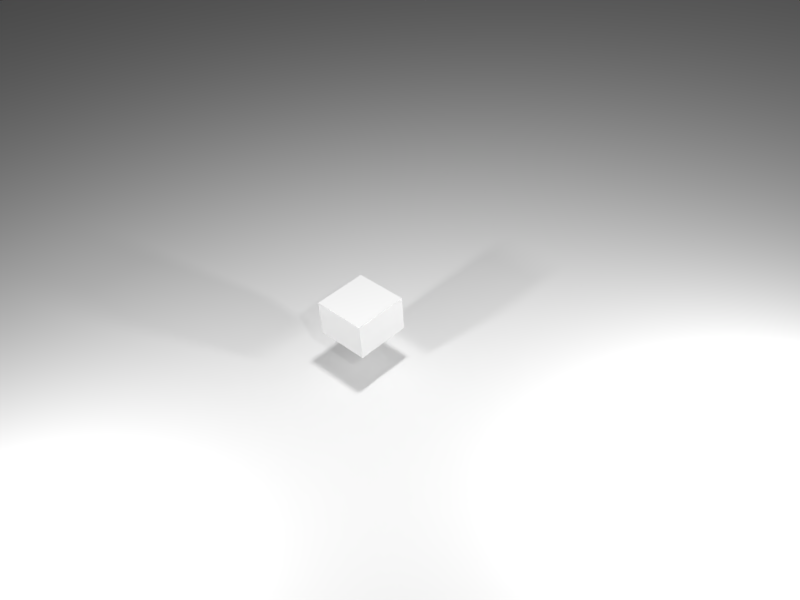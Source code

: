 # Source: SimpleCube-5.blend  (saved by Blender 2.78.0; exported with 4.5.12 LTS)
import bpy
from mathutils import Matrix  # noqa: F401  (used for matrix-valued properties, if any)

bpy.ops.wm.read_factory_settings(use_empty=True)
scene = bpy.context.scene
scene.name = 'Scene'

# ---- collections
col_collection_1 = bpy.data.collections.new('Collection 1'); scene.collection.children.link(col_collection_1)

# ---- materials (node trees are filled in below, after node groups)
mat_material_002 = bpy.data.materials.new('Material.002')
mat_material_002.alpha_threshold = 0.0
mat_material_002.use_transparent_shadow = False
mat_material_002.roughness = 0.5
mat_material_001 = bpy.data.materials.new('Material.001')
mat_material_001.alpha_threshold = 0.0
mat_material_001.use_transparent_shadow = False
mat_material_001.roughness = 0.5
mat_material_001.specular_intensity = 0.0

# ---- material node trees

# ---- world
world_world = bpy.data.worlds.new('World'); scene.world = world_world
world_world.color = (0.05088, 0.05088, 0.05088)
world_world.use_sun_shadow = False
world_world.sun_shadow_jitter_overblur = 0.0
world_world.cycles.sampling_method = 'MANUAL'

# ---- cameras
cam_camera = bpy.data.cameras.new('Camera')
cam_camera.clip_end = 100.0
cam_camera.lens = 35.0
cam_camera.sensor_width = 32.0
cam_camera.sensor_height = 18.0
cam_camera.ortho_scale = 7.314
cam_camera.dof.focus_distance = 0.0
cam_camera.dof.aperture_fstop = 128.0

# ---- lights
light_point_002 = bpy.data.lights.new('Point.002', 'POINT')
light_point_002.transmission_factor = 0.0
light_point_002.energy = 100.0
light_point_002.shadow_buffer_clip_start = 0.5
light_point_002.shadow_soft_size = 0.1
light_point_002.shadow_maximum_resolution = 0.006
light_point_002.use_absolute_resolution = True
light_point_001 = bpy.data.lights.new('Point.001', 'POINT')
light_point_001.transmission_factor = 0.0
light_point_001.energy = 100.0
light_point_001.shadow_buffer_clip_start = 0.5
light_point_001.shadow_soft_size = 0.1
light_point_001.shadow_maximum_resolution = 0.006
light_point_001.use_absolute_resolution = True
light_point = bpy.data.lights.new('Point', 'POINT')
light_point.transmission_factor = 0.0
light_point.energy = 100.0
light_point.shadow_buffer_clip_start = 0.5
light_point.shadow_soft_size = 0.1
light_point.shadow_maximum_resolution = 0.006
light_point.use_absolute_resolution = True
light_lamp = bpy.data.lights.new('Lamp', 'POINT')
light_lamp.transmission_factor = 0.0
light_lamp.cutoff_distance = 30.0
light_lamp.energy = 100.0
light_lamp.shadow_buffer_clip_start = 1.001
light_lamp.shadow_soft_size = 0.1
light_lamp.shadow_maximum_resolution = 0.006
light_lamp.use_absolute_resolution = True

# ---- meshes
me_plane = bpy.data.meshes.new('Plane')
me_plane.from_pydata([(-1.0, -1.0, 0.0), (1.0, -1.0, 0.0), (-1.0, 1.0, 0.0), (1.0, 1.0, 0.0)], [], [(0, 1, 3, 2)])
me_plane.materials.append(mat_material_002)
me_plane.use_remesh_preserve_volume = False
me_plane.use_remesh_preserve_attributes = False
me_plane.use_mirror_vertex_groups = False
me_plane.update()
me_cube = bpy.data.meshes.new('Cube')
me_cube.from_pydata([(1.0, 1.0, -1.0), (1.0, -1.0, -1.0), (-1.0, -1.0, -1.0), (-1.0, 1.0, -1.0), (1.0, 1.0, 1.0), (1.0, -1.0, 1.0), (-1.0, -1.0, 1.0), (-1.0, 1.0, 1.0), (1.0, -5.96e-08, -1.0), (-1.0, 2.98e-07, -1.0), (1.0, -5.364e-07, 1.0), (-1.0, 1.788e-07, 1.0), (1.0, -0.5, -1.0), (1.0, -0.5, 1.0), (-1.0, -0.5, -1.0), (-1.0, -0.5, 1.0), (-1.0, 0.5, -1.0), (-1.0, 0.5, 1.0), (1.0, 0.5, -1.0), (1.0, 0.5, 1.0), (1.0, -0.75, -1.0), (1.0, -0.75, 1.0), (-1.0, -0.75, -1.0), (-1.0, -0.75, 1.0), (-1.0, -0.25, -1.0), (-1.0, -0.25, 1.0), (1.0, -0.25, -1.0), (1.0, -0.25, 1.0), (1.0, 0.25, -1.0), (1.0, 0.25, 1.0), (-1.0, 0.25, -1.0), (-1.0, 0.25, 1.0), (-1.0, 0.75, -1.0), (-1.0, 0.75, 1.0), (1.0, 0.75, -1.0), (1.0, 0.75, 1.0), (1.788e-07, 1.0, -1.0), (0.0, -1.0, -1.0), (2.384e-07, 1.0, 1.0), (-5.364e-07, -1.0, 1.0), (-1.192e-07, -1.788e-07, 1.0), (5.96e-08, 1.192e-07, -1.0), (-2.98e-07, -0.5, 1.0), (0.0, -0.5, -1.0), (1.192e-07, 0.5, -1.0), (1.192e-07, 0.5, 1.0), (-3.576e-07, -0.75, 1.0), (0.0, -0.75, -1.0), (0.0, -0.25, -1.0), (-2.384e-07, -0.25, 1.0), (1.192e-07, 0.25, -1.0), (0.0, 0.25, 1.0), (2.384e-07, 0.75, 1.0), (1.192e-07, 0.75, -1.0), (-0.5, 1.0, -1.0), (-0.5, -1.0, -1.0), (-0.5, 1.0, 1.0), (-0.5, -1.0, 1.0), (-0.5, 2.086e-07, -1.0), (-0.5, -0.5, -1.0), (-0.5, 0.5, -1.0), (-0.5, -0.75, -1.0), (-0.5, -0.25, -1.0), (-0.5, 0.25, -1.0), (-0.5, 0.75, -1.0), (-0.5, 0.0, 1.0), (-0.5, -0.5, 1.0), (-0.5, 0.5, 1.0), (-0.5, -0.75, 1.0), (-0.5, -0.25, 1.0), (-0.5, 0.25, 1.0), (-0.5, 0.75, 1.0), (0.5, -3.576e-07, 1.0), (0.5, -0.5, 1.0), (0.5, 0.5, 1.0), (0.5, -0.75, 1.0), (0.5, -0.25, 1.0), (0.5, 0.25, 1.0), (0.5, 0.75, 1.0), (0.5, 1.0, -1.0), (0.5, -1.0, -1.0), (0.5, 1.0, 1.0), (0.5, -1.0, 1.0), (0.5, 2.98e-08, -1.0), (0.5, -0.5, -1.0), (0.5, 0.5, -1.0), (0.5, -0.75, -1.0), (0.5, -0.25, -1.0), (0.5, 0.25, -1.0), (0.5, 0.75, -1.0), (-0.75, 1.0, -1.0), (-0.75, -1.0, -1.0), (-0.75, 1.0, 1.0), (-0.75, -1.0, 1.0), (-0.75, 2.533e-07, -1.0), (-0.75, -0.5, -1.0), (-0.75, 0.5, -1.0), (-0.75, -0.75, -1.0), (-0.75, -0.25, -1.0), (-0.75, 0.25, -1.0), (-0.75, 0.75, -1.0), (-0.75, 8.941e-08, 1.0), (-0.75, -0.5, 1.0), (-0.75, 0.5, 1.0), (-0.75, -0.75, 1.0), (-0.75, -0.25, 1.0), (-0.75, 0.25, 1.0), (-0.75, 0.75, 1.0), (-0.25, -8.941e-08, 1.0), (-0.25, -0.5, 1.0), (-0.25, 0.5, 1.0), (-0.25, -0.75, 1.0), (-0.25, -0.25, 1.0), (-0.25, 0.25, 1.0), (-0.25, 0.75, 1.0), (-0.25, 1.0, -1.0), (-0.25, -1.0, -1.0), (-0.25, 1.0, 1.0), (-0.25, -1.0, 1.0), (-0.25, 1.639e-07, -1.0), (-0.25, -0.5, -1.0), (-0.25, 0.5, -1.0), (-0.25, -0.75, -1.0), (-0.25, -0.25, -1.0), (-0.25, 0.25, -1.0), (-0.25, 0.75, -1.0), (0.25, 1.0, -1.0), (0.25, -1.0, -1.0), (0.25, 1.0, 1.0), (0.25, -1.0, 1.0), (0.25, 7.451e-08, -1.0), (0.25, -0.5, -1.0), (0.25, 0.5, -1.0), (0.25, -0.75, -1.0), (0.25, -0.25, -1.0), (0.25, 0.25, -1.0), (0.25, 0.75, -1.0), (0.25, -2.682e-07, 1.0), (0.25, -0.5, 1.0), (0.25, 0.5, 1.0), (0.25, -0.75, 1.0), (0.25, -0.25, 1.0), (0.25, 0.25, 1.0), (0.25, 0.75, 1.0), (0.75, -4.47e-07, 1.0), (0.75, -0.5, 1.0), (0.75, 0.5, 1.0), (0.75, -0.75, 1.0), (0.75, -0.25, 1.0), (0.75, 0.25, 1.0), (0.75, 0.75, 1.0), (0.75, 1.0, -1.0), (0.75, -1.0, -1.0), (0.75, 1.0, 1.0), (0.75, -1.0, 1.0), (0.75, -1.49e-08, -1.0), (0.75, -0.5, -1.0), (0.75, 0.5, -1.0), (0.75, -0.75, -1.0), (0.75, -0.25, -1.0), (0.75, 0.25, -1.0), (0.75, 0.75, -1.0), (1.0, 1.0, 0.0), (1.0, -1.0, 0.0), (-1.0, -1.0, 0.0), (-1.0, 1.0, 0.0), (-1.0, 2.384e-07, 0.0), (1.0, -2.98e-07, 0.0), (-1.0, -0.5, 0.0), (1.0, -0.5, 0.0), (1.0, 0.5, 0.0), (-1.0, 0.5, 0.0), (-1.0, -0.75, 0.0), (1.0, -0.75, 0.0), (1.0, -0.25, 0.0), (-1.0, -0.25, 0.0), (-1.0, 0.25, 0.0), (1.0, 0.25, 0.0), (1.0, 0.75, 0.0), (-1.0, 0.75, 0.0), (2.086e-07, 1.0, 0.0), (-2.682e-07, -1.0, 0.0), (-0.5, 1.0, 0.0), (-0.5, -1.0, 0.0), (0.5, -1.0, 0.0), (0.5, 1.0, 0.0), (-0.75, 1.0, 0.0), (-0.75, -1.0, 0.0), (-0.25, -1.0, 0.0), (-0.25, 1.0, 0.0), (0.25, -1.0, 0.0), (0.25, 1.0, 0.0), (0.75, 1.0, 0.0), (0.75, -1.0, 0.0), (-1.0, 2.682e-07, -0.5), (1.0, -1.788e-07, -0.5), (-1.0, -0.5, -0.5), (1.0, -0.5, -0.5), (1.0, 0.5, -0.5), (-1.0, 0.5, -0.5), (-1.0, -0.75, -0.5), (1.0, -0.75, -0.5), (1.0, -0.25, -0.5), (-1.0, -0.25, -0.5), (-1.0, 0.25, -0.5), (1.0, 0.25, -0.5), (1.0, 0.75, -0.5), (-1.0, 0.75, -0.5), (-1.341e-07, -1.0, -0.5), (-0.5, -1.0, -0.5), (0.5, -1.0, -0.5), (-0.75, -1.0, -0.5), (-0.25, -1.0, -0.5), (0.25, -1.0, -0.5), (0.75, -1.0, -0.5), (1.0, 1.0, -0.5), (1.0, -1.0, -0.5), (-1.0, -1.0, -0.5), (-1.0, 1.0, -0.5), (1.937e-07, 1.0, -0.5), (-0.5, 1.0, -0.5), (0.5, 1.0, -0.5), (-0.75, 1.0, -0.5), (-0.25, 1.0, -0.5), (0.25, 1.0, -0.5), (0.75, 1.0, -0.5), (1.0, 1.0, 0.5), (1.0, -1.0, 0.5), (-1.0, -1.0, 0.5), (-1.0, 1.0, 0.5), (2.235e-07, 1.0, 0.5), (-0.5, 1.0, 0.5), (0.5, 1.0, 0.5), (-0.75, 1.0, 0.5), (-0.25, 1.0, 0.5), (0.25, 1.0, 0.5), (0.75, 1.0, 0.5), (-1.0, 2.086e-07, 0.5), (1.0, -4.172e-07, 0.5), (-1.0, -0.5, 0.5), (1.0, -0.5, 0.5), (1.0, 0.5, 0.5), (-1.0, 0.5, 0.5), (-1.0, -0.75, 0.5), (1.0, -0.75, 0.5), (1.0, -0.25, 0.5), (-1.0, -0.25, 0.5), (-1.0, 0.25, 0.5), (1.0, 0.25, 0.5), (1.0, 0.75, 0.5), (-1.0, 0.75, 0.5), (-4.023e-07, -1.0, 0.5), (-0.5, -1.0, 0.5), (0.5, -1.0, 0.5), (-0.75, -1.0, 0.5), (-0.25, -1.0, 0.5), (0.25, -1.0, 0.5), (0.75, -1.0, 0.5)], [], [(97, 91, 2, 22), (104, 23, 6, 93), (244, 21, 5, 227), (254, 93, 6, 228), (250, 33, 7, 229), (222, 90, 3, 218), (246, 25, 11, 237), (248, 29, 10, 238), (106, 31, 11, 101), (99, 94, 9, 30), (243, 23, 15, 239), (245, 27, 13, 240), (105, 25, 15, 102), (98, 95, 14, 24), (100, 96, 16, 32), (107, 33, 17, 103), (249, 35, 19, 241), (247, 31, 17, 242), (228, 6, 23, 243), (240, 13, 21, 244), (102, 15, 23, 104), (95, 97, 22, 14), (94, 98, 24, 9), (101, 11, 25, 105), (238, 10, 27, 245), (239, 15, 25, 246), (237, 11, 31, 247), (96, 99, 30, 16), (103, 17, 31, 106), (241, 19, 29, 248), (226, 4, 35, 249), (92, 7, 33, 107), (90, 100, 32, 3), (242, 17, 33, 250), (126, 136, 53, 36), (128, 38, 52, 143), (139, 45, 51, 142), (132, 135, 50, 44), (137, 40, 49, 141), (130, 134, 48, 41), (131, 133, 47, 43), (138, 42, 46, 140), (143, 52, 45, 139), (136, 132, 44, 53), (134, 131, 43, 48), (141, 49, 42, 138), (135, 130, 41, 50), (142, 51, 40, 137), (224, 126, 36, 219), (256, 129, 39, 251), (140, 46, 39, 129), (133, 127, 37, 47), (115, 125, 64, 54), (117, 56, 71, 114), (110, 67, 70, 113), (121, 124, 63, 60), (108, 65, 69, 112), (119, 123, 62, 58), (120, 122, 61, 59), (109, 66, 68, 111), (114, 71, 67, 110), (125, 121, 60, 64), (123, 120, 59, 62), (112, 69, 66, 109), (124, 119, 58, 63), (113, 70, 65, 108), (223, 115, 54, 220), (255, 118, 57, 252), (111, 68, 57, 118), (122, 116, 55, 61), (158, 152, 80, 86), (147, 75, 82, 154), (257, 154, 82, 253), (225, 151, 79, 221), (149, 77, 72, 144), (160, 155, 83, 88), (148, 76, 73, 145), (159, 156, 84, 87), (161, 157, 85, 89), (150, 78, 74, 146), (145, 73, 75, 147), (156, 158, 86, 84), (155, 159, 87, 83), (144, 72, 76, 148), (157, 160, 88, 85), (146, 74, 77, 149), (153, 81, 78, 150), (151, 161, 89, 79), (54, 64, 100, 90), (56, 92, 107, 71), (67, 103, 106, 70), (60, 63, 99, 96), (65, 101, 105, 69), (58, 62, 98, 94), (59, 61, 97, 95), (66, 102, 104, 68), (71, 107, 103, 67), (64, 60, 96, 100), (62, 59, 95, 98), (69, 105, 102, 66), (63, 58, 94, 99), (70, 106, 101, 65), (220, 54, 90, 222), (252, 57, 93, 254), (68, 104, 93, 57), (61, 55, 91, 97), (47, 37, 116, 122), (46, 111, 118, 39), (251, 39, 118, 255), (219, 36, 115, 223), (51, 113, 108, 40), (50, 41, 119, 124), (49, 112, 109, 42), (48, 43, 120, 123), (53, 44, 121, 125), (52, 114, 110, 45), (42, 109, 111, 46), (43, 47, 122, 120), (41, 48, 123, 119), (40, 108, 112, 49), (44, 50, 124, 121), (45, 110, 113, 51), (38, 117, 114, 52), (36, 53, 125, 115), (86, 80, 127, 133), (75, 140, 129, 82), (253, 82, 129, 256), (221, 79, 126, 224), (77, 142, 137, 72), (88, 83, 130, 135), (76, 141, 138, 73), (87, 84, 131, 134), (89, 85, 132, 136), (78, 143, 139, 74), (73, 138, 140, 75), (84, 86, 133, 131), (83, 87, 134, 130), (72, 137, 141, 76), (85, 88, 135, 132), (74, 139, 142, 77), (81, 128, 143, 78), (79, 89, 136, 126), (0, 34, 161, 151), (4, 153, 150, 35), (19, 146, 149, 29), (18, 28, 160, 157), (10, 144, 148, 27), (8, 26, 159, 155), (12, 20, 158, 156), (13, 145, 147, 21), (35, 150, 146, 19), (34, 18, 157, 161), (26, 12, 156, 159), (27, 148, 145, 13), (28, 8, 155, 160), (29, 149, 144, 10), (215, 0, 151, 225), (227, 5, 154, 257), (21, 147, 154, 5), (20, 1, 152, 158), (216, 163, 193, 214), (226, 162, 192, 236), (232, 185, 191, 235), (210, 184, 190, 213), (230, 180, 189, 234), (208, 181, 188, 212), (209, 183, 187, 211), (231, 182, 186, 233), (236, 192, 185, 232), (214, 193, 184, 210), (212, 188, 183, 209), (234, 189, 182, 231), (213, 190, 181, 208), (235, 191, 180, 230), (199, 171, 179, 207), (215, 162, 178, 206), (198, 170, 177, 205), (194, 166, 176, 204), (196, 168, 175, 203), (195, 167, 174, 202), (197, 169, 173, 201), (217, 164, 172, 200), (204, 176, 171, 199), (206, 178, 170, 198), (202, 174, 169, 197), (200, 172, 168, 196), (205, 177, 167, 195), (203, 175, 166, 194), (233, 186, 165, 229), (207, 179, 165, 218), (211, 187, 164, 217), (201, 173, 163, 216), (20, 201, 216, 1), (91, 211, 217, 2), (32, 207, 218, 3), (24, 203, 194, 9), (28, 205, 195, 8), (22, 200, 196, 14), (26, 202, 197, 12), (34, 206, 198, 18), (30, 204, 199, 16), (2, 217, 200, 22), (12, 197, 201, 20), (8, 195, 202, 26), (14, 196, 203, 24), (9, 194, 204, 30), (18, 198, 205, 28), (0, 215, 206, 34), (16, 199, 207, 32), (127, 213, 208, 37), (116, 212, 209, 55), (152, 214, 210, 80), (55, 209, 211, 91), (37, 208, 212, 116), (80, 210, 213, 127), (1, 216, 214, 152), (162, 215, 225, 192), (185, 221, 224, 191), (180, 219, 223, 189), (182, 220, 222, 186), (192, 225, 221, 185), (189, 223, 220, 182), (191, 224, 219, 180), (186, 222, 218, 165), (92, 233, 229, 7), (128, 235, 230, 38), (117, 234, 231, 56), (153, 236, 232, 81), (56, 231, 233, 92), (38, 230, 234, 117), (81, 232, 235, 128), (4, 226, 236, 153), (163, 227, 257, 193), (184, 253, 256, 190), (181, 251, 255, 188), (183, 252, 254, 187), (193, 257, 253, 184), (188, 255, 252, 183), (190, 256, 251, 181), (171, 242, 250, 179), (162, 226, 249, 178), (170, 241, 248, 177), (166, 237, 247, 176), (168, 239, 246, 175), (167, 238, 245, 174), (169, 240, 244, 173), (164, 228, 243, 172), (176, 247, 242, 171), (178, 249, 241, 170), (174, 245, 240, 169), (172, 243, 239, 168), (177, 248, 238, 167), (175, 246, 237, 166), (179, 250, 229, 165), (187, 254, 228, 164), (173, 244, 227, 163)])
_uv = me_cube.uv_layers.new(name='UVMap')
_uv.uv.foreach_set('vector', [0.8691, 0.8749, 0.9949, 0.8762, 0.9936, 1.002, 0.8678, 1.001, 0.4111, 0.3769, 0.386, 0.374, 0.3902, 0.3546, 0.4119, 0.3513, 0.669, 0.3719, 0.6122, 0.3926, 0.6077, 0.3728, 0.6505, 0.3415, 0.3909, 0.2942, 0.4119, 0.3513, 0.3902, 0.3546, 0.3602, 0.3127, 0.3133, 0.5723, 0.3701, 0.5516, 0.3746, 0.5714, 0.3318, 0.6027, 0.2079, 0.8187, 0.06778, 0.9877, -0.02459, 0.8952, 0.1457, 0.757, 0.3019, 0.414, 0.3731, 0.4294, 0.3688, 0.4613, 0.2952, 0.4548, 0.6804, 0.5302, 0.6092, 0.5148, 0.6134, 0.4829, 0.6871, 0.4895, 0.3984, 0.4946, 0.3671, 0.4935, 0.3688, 0.4613, 0.4006, 0.4641, 0.3658, 0.8697, 0.4916, 0.871, 0.4903, 0.9968, 0.3645, 0.9955, 0.3331, 0.3422, 0.386, 0.374, 0.3792, 0.3996, 0.3146, 0.3758, 0.6875, 0.448, 0.6152, 0.4507, 0.6146, 0.4199, 0.6814, 0.4081, 0.4038, 0.4336, 0.3731, 0.4294, 0.3792, 0.3996, 0.4077, 0.4043, 0.6174, 0.8723, 0.7433, 0.8736, 0.7419, 0.9994, 0.6161, 0.9981, 0.1141, 0.867, 0.2399, 0.8683, 0.2386, 0.9942, 0.1128, 0.9929, 0.3962, 0.5519, 0.3701, 0.5516, 0.3676, 0.5243, 0.3972, 0.5242, 0.6491, 0.602, 0.5963, 0.5702, 0.6031, 0.5446, 0.6677, 0.5684, 0.2948, 0.4962, 0.3671, 0.4935, 0.3676, 0.5243, 0.3008, 0.5361, 0.3602, 0.3127, 0.3902, 0.3546, 0.386, 0.374, 0.3331, 0.3422, 0.6814, 0.4081, 0.6146, 0.4199, 0.6122, 0.3926, 0.669, 0.3719, 0.4077, 0.4043, 0.3792, 0.3996, 0.386, 0.374, 0.4111, 0.3769, 0.7433, 0.8736, 0.8691, 0.8749, 0.8678, 1.001, 0.7419, 0.9994, 0.4916, 0.871, 0.6174, 0.8723, 0.6161, 0.9981, 0.4903, 0.9968, 0.4006, 0.4641, 0.3688, 0.4613, 0.3731, 0.4294, 0.4038, 0.4336, 0.6871, 0.4895, 0.6134, 0.4829, 0.6152, 0.4507, 0.6875, 0.448, 0.3146, 0.3758, 0.3792, 0.3996, 0.3731, 0.4294, 0.3019, 0.414, 0.2952, 0.4548, 0.3688, 0.4613, 0.3671, 0.4935, 0.2948, 0.4962, 0.2399, 0.8683, 0.3658, 0.8697, 0.3645, 0.9955, 0.2386, 0.9942, 0.3972, 0.5242, 0.3676, 0.5243, 0.3671, 0.4935, 0.3984, 0.4946, 0.6677, 0.5684, 0.6031, 0.5446, 0.6092, 0.5148, 0.6804, 0.5302, 0.6221, 0.6315, 0.5921, 0.5897, 0.5963, 0.5702, 0.6491, 0.602, 0.3929, 0.5774, 0.3746, 0.5714, 0.3701, 0.5516, 0.3962, 0.5519, -0.01172, 0.8657, 0.1141, 0.867, 0.1128, 0.9929, -0.01304, 0.9916, 0.3008, 0.5361, 0.3676, 0.5243, 0.3701, 0.5516, 0.3133, 0.5723, -0.006468, 0.3624, 0.1194, 0.3637, 0.118, 0.4895, -0.007782, 0.4882, 0.5123, 0.596, 0.4801, 0.5943, 0.4831, 0.5627, 0.5137, 0.5649, 0.5159, 0.5347, 0.4859, 0.5322, 0.4885, 0.5021, 0.5185, 0.5048, 0.2452, 0.365, 0.371, 0.3663, 0.3697, 0.4922, 0.2439, 0.4909, 0.5211, 0.4748, 0.4911, 0.4721, 0.4938, 0.4421, 0.5237, 0.4448, 0.4969, 0.3677, 0.6227, 0.369, 0.6214, 0.4948, 0.4955, 0.4935, 0.7485, 0.3703, 0.8743, 0.3716, 0.873, 0.4974, 0.7472, 0.4961, 0.5264, 0.4149, 0.4964, 0.412, 0.4992, 0.3815, 0.5296, 0.3848, 0.5137, 0.5649, 0.4831, 0.5627, 0.4859, 0.5322, 0.5159, 0.5347, 0.1194, 0.3637, 0.2452, 0.365, 0.2439, 0.4909, 0.118, 0.4895, 0.6227, 0.369, 0.7485, 0.3703, 0.7472, 0.4961, 0.6214, 0.4948, 0.5237, 0.4448, 0.4938, 0.4421, 0.4964, 0.412, 0.5264, 0.4149, 0.371, 0.3663, 0.4969, 0.3677, 0.4955, 0.4935, 0.3697, 0.4922, 0.5185, 0.5048, 0.4885, 0.5021, 0.4911, 0.4721, 0.5211, 0.4748, 0.5366, 0.9166, 0.5566, 1.136, 0.4259, 1.136, 0.4487, 0.9168, 0.5494, 0.2831, 0.534, 0.354, 0.5021, 0.3499, 0.5086, 0.2763, 0.5296, 0.3848, 0.4992, 0.3815, 0.5021, 0.3499, 0.534, 0.354, 0.8743, 0.3716, 1.0, 0.3729, 0.9989, 0.4987, 0.873, 0.4974, -0.009095, 0.6141, 0.1167, 0.6154, 0.1154, 0.7412, -0.01041, 0.7399, 0.4483, 0.5902, 0.4185, 0.5842, 0.4235, 0.5554, 0.4527, 0.5594, 0.4559, 0.5293, 0.4263, 0.5264, 0.4286, 0.4968, 0.4586, 0.4994, 0.2426, 0.6167, 0.3684, 0.618, 0.3671, 0.7438, 0.2413, 0.7425, 0.4611, 0.4694, 0.4311, 0.4667, 0.4339, 0.4367, 0.4638, 0.4394, 0.4942, 0.6193, 0.6201, 0.6206, 0.6187, 0.7465, 0.4929, 0.7451, 0.7459, 0.6219, 0.8717, 0.6233, 0.8704, 0.7491, 0.7446, 0.7478, 0.4664, 0.4095, 0.4367, 0.4072, 0.4389, 0.3781, 0.4686, 0.3794, 0.4527, 0.5594, 0.4235, 0.5554, 0.4263, 0.5264, 0.4559, 0.5293, 0.1167, 0.6154, 0.2426, 0.6167, 0.2413, 0.7425, 0.1154, 0.7412, 0.6201, 0.6206, 0.7459, 0.6219, 0.7446, 0.7478, 0.6187, 0.7465, 0.4638, 0.4394, 0.4339, 0.4367, 0.4367, 0.4072, 0.4664, 0.4095, 0.3684, 0.618, 0.4942, 0.6193, 0.4929, 0.7451, 0.3671, 0.7438, 0.4586, 0.4994, 0.4286, 0.4968, 0.4311, 0.4667, 0.4611, 0.4694, 0.3624, 0.9001, 0.2976, 1.11, 0.1766, 1.06, 0.281, 0.867, 0.4672, 0.2758, 0.47, 0.3482, 0.4393, 0.3489, 0.4273, 0.2819, 0.4686, 0.3794, 0.4389, 0.3781, 0.4393, 0.3489, 0.47, 0.3482, 0.8717, 0.6233, 0.9975, 0.6246, 0.9962, 0.7504, 0.8704, 0.7491, 0.877, 0.1199, 1.003, 0.1213, 1.001, 0.2471, 0.8757, 0.2458, 0.586, 0.3923, 0.5587, 0.3888, 0.5638, 0.36, 0.5894, 0.3668, 0.621, 0.3146, 0.5894, 0.3668, 0.5638, 0.36, 0.5875, 0.2959, 0.7035, 0.8662, 0.8056, 1.061, 0.6848, 1.11, 0.6226, 0.8996, 0.5785, 0.5106, 0.5484, 0.5075, 0.5512, 0.4775, 0.5817, 0.4801, 0.3736, 0.1147, 0.4995, 0.116, 0.4982, 0.2418, 0.3723, 0.2405, 0.5839, 0.4496, 0.5537, 0.4474, 0.5559, 0.4178, 0.5851, 0.42, 0.6253, 0.1173, 0.7511, 0.1186, 0.7498, 0.2445, 0.624, 0.2431, 0.122, 0.1121, 0.2478, 0.1134, 0.2465, 0.2392, 0.1207, 0.2379, 0.5712, 0.5673, 0.5434, 0.5661, 0.5456, 0.537, 0.5746, 0.5399, 0.5851, 0.42, 0.5559, 0.4178, 0.5587, 0.3888, 0.586, 0.3923, 0.7511, 0.1186, 0.877, 0.1199, 0.8757, 0.2458, 0.7498, 0.2445, 0.4995, 0.116, 0.6253, 0.1173, 0.624, 0.2431, 0.4982, 0.2418, 0.5817, 0.4801, 0.5512, 0.4775, 0.5537, 0.4474, 0.5839, 0.4496, 0.2478, 0.1134, 0.3736, 0.1147, 0.3723, 0.2405, 0.2465, 0.2392, 0.5746, 0.5399, 0.5456, 0.537, 0.5484, 0.5075, 0.5785, 0.5106, 0.5704, 0.5929, 0.543, 0.5954, 0.5434, 0.5661, 0.5712, 0.5673, -0.00384, 0.1107, 0.122, 0.1121, 0.1207, 0.2379, -0.005154, 0.2366, -0.01041, 0.7399, 0.1154, 0.7412, 0.1141, 0.867, -0.01172, 0.8657, 0.4185, 0.5842, 0.3929, 0.5774, 0.3962, 0.5519, 0.4235, 0.5554, 0.4263, 0.5264, 0.3972, 0.5242, 0.3984, 0.4946, 0.4286, 0.4968, 0.2413, 0.7425, 0.3671, 0.7438, 0.3658, 0.8697, 0.2399, 0.8683, 0.4311, 0.4667, 0.4006, 0.4641, 0.4038, 0.4336, 0.4339, 0.4367, 0.4929, 0.7451, 0.6187, 0.7465, 0.6174, 0.8723, 0.4916, 0.871, 0.7446, 0.7478, 0.8704, 0.7491, 0.8691, 0.8749, 0.7433, 0.8736, 0.4367, 0.4072, 0.4077, 0.4043, 0.4111, 0.3769, 0.4389, 0.3781, 0.4235, 0.5554, 0.3962, 0.5519, 0.3972, 0.5242, 0.4263, 0.5264, 0.1154, 0.7412, 0.2413, 0.7425, 0.2399, 0.8683, 0.1141, 0.867, 0.6187, 0.7465, 0.7446, 0.7478, 0.7433, 0.8736, 0.6174, 0.8723, 0.4339, 0.4367, 0.4038, 0.4336, 0.4077, 0.4043, 0.4367, 0.4072, 0.3671, 0.7438, 0.4929, 0.7451, 0.4916, 0.871, 0.3658, 0.8697, 0.4286, 0.4968, 0.3984, 0.4946, 0.4006, 0.4641, 0.4311, 0.4667, 0.281, 0.867, 0.1766, 1.06, 0.06778, 0.9877, 0.2079, 0.8187, 0.4273, 0.2819, 0.4393, 0.3489, 0.4119, 0.3513, 0.3909, 0.2942, 0.4389, 0.3781, 0.4111, 0.3769, 0.4119, 0.3513, 0.4393, 0.3489, 0.8704, 0.7491, 0.9962, 0.7504, 0.9949, 0.8762, 0.8691, 0.8749, 0.873, 0.4974, 0.9989, 0.4987, 0.9975, 0.6246, 0.8717, 0.6233, 0.4992, 0.3815, 0.4686, 0.3794, 0.47, 0.3482, 0.5021, 0.3499, 0.5086, 0.2763, 0.5021, 0.3499, 0.47, 0.3482, 0.4672, 0.2758, 0.4487, 0.9168, 0.4259, 1.136, 0.2976, 1.11, 0.3624, 0.9001, 0.4885, 0.5021, 0.4586, 0.4994, 0.4611, 0.4694, 0.4911, 0.4721, 0.3697, 0.4922, 0.4955, 0.4935, 0.4942, 0.6193, 0.3684, 0.618, 0.4938, 0.4421, 0.4638, 0.4394, 0.4664, 0.4095, 0.4964, 0.412, 0.6214, 0.4948, 0.7472, 0.4961, 0.7459, 0.6219, 0.6201, 0.6206, 0.118, 0.4895, 0.2439, 0.4909, 0.2426, 0.6167, 0.1167, 0.6154, 0.4831, 0.5627, 0.4527, 0.5594, 0.4559, 0.5293, 0.4859, 0.5322, 0.4964, 0.412, 0.4664, 0.4095, 0.4686, 0.3794, 0.4992, 0.3815, 0.7472, 0.4961, 0.873, 0.4974, 0.8717, 0.6233, 0.7459, 0.6219, 0.4955, 0.4935, 0.6214, 0.4948, 0.6201, 0.6206, 0.4942, 0.6193, 0.4911, 0.4721, 0.4611, 0.4694, 0.4638, 0.4394, 0.4938, 0.4421, 0.2439, 0.4909, 0.3697, 0.4922, 0.3684, 0.618, 0.2426, 0.6167, 0.4859, 0.5322, 0.4559, 0.5293, 0.4586, 0.4994, 0.4885, 0.5021, 0.4801, 0.5943, 0.4483, 0.5902, 0.4527, 0.5594, 0.4831, 0.5627, -0.007782, 0.4882, 0.118, 0.4895, 0.1167, 0.6154, -0.009095, 0.6141, 0.8757, 0.2458, 1.001, 0.2471, 1.0, 0.3729, 0.8743, 0.3716, 0.5587, 0.3888, 0.5296, 0.3848, 0.534, 0.354, 0.5638, 0.36, 0.5875, 0.2959, 0.5638, 0.36, 0.534, 0.354, 0.5494, 0.2831, 0.6226, 0.8996, 0.6848, 1.11, 0.5566, 1.136, 0.5366, 0.9166, 0.5484, 0.5075, 0.5185, 0.5048, 0.5211, 0.4748, 0.5512, 0.4775, 0.3723, 0.2405, 0.4982, 0.2418, 0.4969, 0.3677, 0.371, 0.3663, 0.5537, 0.4474, 0.5237, 0.4448, 0.5264, 0.4149, 0.5559, 0.4178, 0.624, 0.2431, 0.7498, 0.2445, 0.7485, 0.3703, 0.6227, 0.369, 0.1207, 0.2379, 0.2465, 0.2392, 0.2452, 0.365, 0.1194, 0.3637, 0.5434, 0.5661, 0.5137, 0.5649, 0.5159, 0.5347, 0.5456, 0.537, 0.5559, 0.4178, 0.5264, 0.4149, 0.5296, 0.3848, 0.5587, 0.3888, 0.7498, 0.2445, 0.8757, 0.2458, 0.8743, 0.3716, 0.7485, 0.3703, 0.4982, 0.2418, 0.624, 0.2431, 0.6227, 0.369, 0.4969, 0.3677, 0.5512, 0.4775, 0.5211, 0.4748, 0.5237, 0.4448, 0.5537, 0.4474, 0.2465, 0.2392, 0.3723, 0.2405, 0.371, 0.3663, 0.2452, 0.365, 0.5456, 0.537, 0.5159, 0.5347, 0.5185, 0.5048, 0.5484, 0.5075, 0.543, 0.5954, 0.5123, 0.596, 0.5137, 0.5649, 0.5434, 0.5661, -0.005154, 0.2366, 0.1207, 0.2379, 0.1194, 0.3637, -0.006468, 0.3624, -0.002526, -0.01509, 0.1233, -0.01377, 0.122, 0.1121, -0.00384, 0.1107, 0.5921, 0.5897, 0.5704, 0.5929, 0.5712, 0.5673, 0.5963, 0.5702, 0.6031, 0.5446, 0.5746, 0.5399, 0.5785, 0.5106, 0.6092, 0.5148, 0.2491, -0.01246, 0.375, -0.01114, 0.3736, 0.1147, 0.2478, 0.1134, 0.6134, 0.4829, 0.5817, 0.4801, 0.5839, 0.4496, 0.6152, 0.4507, 0.5008, -0.00983, 0.6266, -0.008517, 0.6253, 0.1173, 0.4995, 0.116, 0.7525, -0.007203, 0.8783, -0.00589, 0.877, 0.1199, 0.7511, 0.1186, 0.6146, 0.4199, 0.5851, 0.42, 0.586, 0.3923, 0.6122, 0.3926, 0.5963, 0.5702, 0.5712, 0.5673, 0.5746, 0.5399, 0.6031, 0.5446, 0.1233, -0.01377, 0.2491, -0.01246, 0.2478, 0.1134, 0.122, 0.1121, 0.6266, -0.008517, 0.7525, -0.007203, 0.7511, 0.1186, 0.6253, 0.1173, 0.6152, 0.4507, 0.5839, 0.4496, 0.5851, 0.42, 0.6146, 0.4199, 0.375, -0.01114, 0.5008, -0.00983, 0.4995, 0.116, 0.3736, 0.1147, 0.6092, 0.5148, 0.5785, 0.5106, 0.5817, 0.4801, 0.6134, 0.4829, 0.7762, 0.8176, 0.9146, 0.9882, 0.8056, 1.061, 0.7035, 0.8662, 0.6505, 0.3415, 0.6077, 0.3728, 0.5894, 0.3668, 0.621, 0.3146, 0.6122, 0.3926, 0.586, 0.3923, 0.5894, 0.3668, 0.6077, 0.3728, 0.8783, -0.00589, 1.004, -0.004576, 1.003, 0.1213, 0.877, 0.1199, 0.8366, 0.1872, 0.7235, 0.28, 0.6816, 0.2389, 0.7744, 0.1255, 0.6221, 0.6315, 0.6835, 0.7044, 0.6352, 0.7364, 0.5914, 0.65, 0.555, 0.6624, 0.5811, 0.7581, 0.5231, 0.7691, 0.5151, 0.6684, 0.7012, 0.07723, 0.6321, 0.2073, 0.577, 0.1858, 0.6199, 0.04413, 0.4737, 0.6679, 0.4637, 0.7692, 0.4052, 0.7584, 0.4329, 0.6611, 0.5336, 0.0274, 0.5186, 0.175, 0.4592, 0.1751, 0.4457, 0.02758, 0.3597, 0.04463, 0.4012, 0.1862, 0.3471, 0.2078, 0.2788, 0.07799, 0.3947, 0.6483, 0.3501, 0.7369, 0.3007, 0.7053, 0.3613, 0.6296, 0.5914, 0.65, 0.6352, 0.7364, 0.5811, 0.7581, 0.555, 0.6624, 0.7744, 0.1255, 0.6816, 0.2389, 0.6321, 0.2073, 0.7012, 0.07723, 0.4457, 0.02758, 0.4592, 0.1751, 0.4012, 0.1862, 0.3597, 0.04463, 0.4329, 0.6611, 0.4052, 0.7584, 0.3501, 0.7369, 0.3947, 0.6483, 0.6199, 0.04413, 0.577, 0.1858, 0.5186, 0.175, 0.5336, 0.0274, 0.5151, 0.6684, 0.5231, 0.7691, 0.4637, 0.7692, 0.4737, 0.6679, 0.06377, 0.6036, 0.2052, 0.5621, 0.2269, 0.6161, 0.09717, 0.6844, 0.7762, 0.8176, 0.6835, 0.7044, 0.7246, 0.6625, 0.838, 0.7554, 0.8863, 0.6821, 0.7562, 0.613, 0.7776, 0.5579, 0.9194, 0.6006, 0.04633, 0.4299, 0.1939, 0.4448, 0.1941, 0.5042, 0.04663, 0.5177, 0.09596, 0.2621, 0.2261, 0.3312, 0.2047, 0.3864, 0.06294, 0.3436, 0.936, 0.5143, 0.7884, 0.4994, 0.7882, 0.44, 0.9357, 0.4265, 0.9185, 0.3406, 0.7771, 0.3821, 0.7554, 0.3282, 0.8851, 0.2598, 0.2061, 0.1266, 0.2988, 0.2398, 0.2576, 0.2817, 0.1443, 0.1888, 0.04663, 0.5177, 0.1941, 0.5042, 0.2052, 0.5621, 0.06377, 0.6036, 0.838, 0.7554, 0.7246, 0.6625, 0.7562, 0.613, 0.8863, 0.6821, 0.9357, 0.4265, 0.7882, 0.44, 0.7771, 0.3821, 0.9185, 0.3406, 0.1443, 0.1888, 0.2576, 0.2817, 0.2261, 0.3312, 0.09596, 0.2621, 0.9194, 0.6006, 0.7776, 0.5579, 0.7884, 0.4994, 0.936, 0.5143, 0.06294, 0.3436, 0.2047, 0.3864, 0.1939, 0.4448, 0.04633, 0.4299, 0.3613, 0.6296, 0.3007, 0.7053, 0.2588, 0.6642, 0.3318, 0.6027, 0.09717, 0.6844, 0.2269, 0.6161, 0.2588, 0.6642, 0.1457, 0.757, 0.2788, 0.07799, 0.3471, 0.2078, 0.2988, 0.2398, 0.2061, 0.1266, 0.8851, 0.2598, 0.7554, 0.3282, 0.7235, 0.28, 0.8366, 0.1872, 1.079, 0.1577, 0.8851, 0.2598, 0.8366, 0.1872, 1.007, 0.04903, 0.1767, -0.1165, 0.2788, 0.07799, 0.2061, 0.1266, 0.06767, -0.04401, -0.09693, 0.7865, 0.09717, 0.6844, 0.1457, 0.757, -0.02459, 0.8952, -0.1474, 0.279, 0.06294, 0.3436, 0.04633, 0.4299, -0.1725, 0.4074, 1.13, 0.6652, 0.9194, 0.6006, 0.936, 0.5143, 1.155, 0.5368, -0.02506, 0.04861, 0.1443, 0.1888, 0.09596, 0.2621, -0.09771, 0.1578, 1.154, 0.4062, 0.9357, 0.4265, 0.9185, 0.3406, 1.129, 0.2783, 1.007, 0.8956, 0.838, 0.7554, 0.8863, 0.6821, 1.08, 0.7865, -0.1722, 0.538, 0.04663, 0.5177, 0.06377, 0.6036, -0.1467, 0.6659, 0.06767, -0.04401, 0.2061, 0.1266, 0.1443, 0.1888, -0.02506, 0.04861, 1.129, 0.2783, 0.9185, 0.3406, 0.8851, 0.2598, 1.079, 0.1577, 1.155, 0.5368, 0.936, 0.5143, 0.9357, 0.4265, 1.154, 0.4062, -0.09771, 0.1578, 0.09596, 0.2621, 0.06294, 0.3436, -0.1474, 0.279, -0.1725, 0.4074, 0.04633, 0.4299, 0.04663, 0.5177, -0.1722, 0.538, 1.08, 0.7865, 0.8863, 0.6821, 0.9194, 0.6006, 1.13, 0.6652, 0.9146, 0.9882, 0.7762, 0.8176, 0.838, 0.7554, 1.007, 0.8956, -0.1467, 0.6659, 0.06377, 0.6036, 0.09717, 0.6844, -0.09693, 0.7865, 0.6847, -0.166, 0.6199, 0.04413, 0.5336, 0.0274, 0.5564, -0.1914, 0.4257, -0.1914, 0.4457, 0.02758, 0.3597, 0.04463, 0.2975, -0.1661, 0.9145, -0.04351, 0.7744, 0.1255, 0.7012, 0.07723, 0.8057, -0.1161, 0.2975, -0.1661, 0.3597, 0.04463, 0.2788, 0.07799, 0.1767, -0.1165, 0.5564, -0.1914, 0.5336, 0.0274, 0.4457, 0.02758, 0.4257, -0.1914, 0.8057, -0.1161, 0.7012, 0.07723, 0.6199, 0.04413, 0.6847, -0.166, 1.007, 0.04903, 0.8366, 0.1872, 0.7744, 0.1255, 0.9145, -0.04351, 0.6835, 0.7044, 0.7762, 0.8176, 0.7035, 0.8662, 0.6352, 0.7364, 0.5811, 0.7581, 0.6226, 0.8996, 0.5366, 0.9166, 0.5231, 0.7691, 0.4637, 0.7692, 0.4487, 0.9168, 0.3624, 0.9001, 0.4052, 0.7584, 0.3501, 0.7369, 0.281, 0.867, 0.2079, 0.8187, 0.3007, 0.7053, 0.6352, 0.7364, 0.7035, 0.8662, 0.6226, 0.8996, 0.5811, 0.7581, 0.4052, 0.7584, 0.3624, 0.9001, 0.281, 0.867, 0.3501, 0.7369, 0.5231, 0.7691, 0.5366, 0.9166, 0.4487, 0.9168, 0.4637, 0.7692, 0.3007, 0.7053, 0.2079, 0.8187, 0.1457, 0.757, 0.2588, 0.6642, 0.3929, 0.5774, 0.3613, 0.6296, 0.3318, 0.6027, 0.3746, 0.5714, 0.5123, 0.596, 0.5151, 0.6684, 0.4737, 0.6679, 0.4801, 0.5943, 0.4483, 0.5902, 0.4329, 0.6611, 0.3947, 0.6483, 0.4185, 0.5842, 0.5704, 0.5929, 0.5914, 0.65, 0.555, 0.6624, 0.543, 0.5954, 0.4185, 0.5842, 0.3947, 0.6483, 0.3613, 0.6296, 0.3929, 0.5774, 0.4801, 0.5943, 0.4737, 0.6679, 0.4329, 0.6611, 0.4483, 0.5902, 0.543, 0.5954, 0.555, 0.6624, 0.5151, 0.6684, 0.5123, 0.596, 0.5921, 0.5897, 0.6221, 0.6315, 0.5914, 0.65, 0.5704, 0.5929, 0.7235, 0.28, 0.6505, 0.3415, 0.621, 0.3146, 0.6816, 0.2389, 0.6321, 0.2073, 0.5875, 0.2959, 0.5494, 0.2831, 0.577, 0.1858, 0.5186, 0.175, 0.5086, 0.2763, 0.4672, 0.2758, 0.4592, 0.1751, 0.4012, 0.1862, 0.4273, 0.2819, 0.3909, 0.2942, 0.3471, 0.2078, 0.6816, 0.2389, 0.621, 0.3146, 0.5875, 0.2959, 0.6321, 0.2073, 0.4592, 0.1751, 0.4672, 0.2758, 0.4273, 0.2819, 0.4012, 0.1862, 0.577, 0.1858, 0.5494, 0.2831, 0.5086, 0.2763, 0.5186, 0.175, 0.2052, 0.5621, 0.3008, 0.5361, 0.3133, 0.5723, 0.2269, 0.6161, 0.6835, 0.7044, 0.6221, 0.6315, 0.6491, 0.602, 0.7246, 0.6625, 0.7562, 0.613, 0.6677, 0.5684, 0.6804, 0.5302, 0.7776, 0.5579, 0.1939, 0.4448, 0.2952, 0.4548, 0.2948, 0.4962, 0.1941, 0.5042, 0.2261, 0.3312, 0.3146, 0.3758, 0.3019, 0.414, 0.2047, 0.3864, 0.7884, 0.4994, 0.6871, 0.4895, 0.6875, 0.448, 0.7882, 0.44, 0.7771, 0.3821, 0.6814, 0.4081, 0.669, 0.3719, 0.7554, 0.3282, 0.2988, 0.2398, 0.3602, 0.3127, 0.3331, 0.3422, 0.2576, 0.2817, 0.1941, 0.5042, 0.2948, 0.4962, 0.3008, 0.5361, 0.2052, 0.5621, 0.7246, 0.6625, 0.6491, 0.602, 0.6677, 0.5684, 0.7562, 0.613, 0.7882, 0.44, 0.6875, 0.448, 0.6814, 0.4081, 0.7771, 0.3821, 0.2576, 0.2817, 0.3331, 0.3422, 0.3146, 0.3758, 0.2261, 0.3312, 0.7776, 0.5579, 0.6804, 0.5302, 0.6871, 0.4895, 0.7884, 0.4994, 0.2047, 0.3864, 0.3019, 0.414, 0.2952, 0.4548, 0.1939, 0.4448, 0.2269, 0.6161, 0.3133, 0.5723, 0.3318, 0.6027, 0.2588, 0.6642, 0.3471, 0.2078, 0.3909, 0.2942, 0.3602, 0.3127, 0.2988, 0.2398, 0.7554, 0.3282, 0.669, 0.3719, 0.6505, 0.3415, 0.7235, 0.28])
me_cube.materials.append(mat_material_001)
me_cube.use_remesh_preserve_volume = False
me_cube.use_remesh_preserve_attributes = False
me_cube.use_mirror_vertex_groups = False
me_cube.update()
lat_lattice_001 = bpy.data.lattices.new('Lattice.001')
lat_lattice_001.points_u = 8
lat_lattice_001.points_v = 8
lat_lattice_001.points_w = 4
lat_lattice_001.points.foreach_set('co_deform', [-0.5, -0.5, -0.5, -0.3571, -0.5, -0.5, -0.2143, -0.5, -0.5, -0.07143, -0.5, -0.5, 0.07143, -0.5, -0.5, 0.2143, -0.5, -0.5, 0.3571, -0.5, -0.5, 0.5, -0.5, -0.5, -0.5, -0.3571, -0.5, -0.3571, -0.3571, -0.5, -0.2143, -0.3571, -0.5, -0.07143, -0.3571, -0.5, 0.07143, -0.3571, -0.5, 0.2143, -0.3571, -0.5, 0.3571, -0.3571, -0.5, 0.5, -0.3571, -0.5, -0.5, -0.2143, -0.5, -0.3571, -0.2143, -0.5, -0.2143, -0.2143, -0.5, -0.07143, -0.2143, -0.5, 0.07143, -0.2143, -0.5, 0.2143, -0.2143, -0.5, 0.3571, -0.2143, -0.5, 0.5, -0.2143, -0.5, -0.5, -0.07143, -0.5, -0.3571, -0.07143, -0.5, -0.2143, -0.07143, -0.5, -0.07143, -0.07143, -0.5, 0.07143, -0.07143, -0.5, 0.2143, -0.07143, -0.5, 0.3571, -0.07143, -0.5, 0.5, -0.07143, -0.5, -0.5, 0.07143, -0.5, -0.3571, 0.07143, -0.5, -0.2143, 0.07143, -0.5, -0.07143, 0.07143, -0.5, 0.07143, 0.07143, -0.5, 0.2143, 0.07143, -0.5, 0.3571, 0.07143, -0.5, 0.5, 0.07143, -0.5, -0.5, 0.2143, -0.5, -0.3571, 0.2143, -0.5, -0.2143, 0.2143, -0.5, -0.07143, 0.2143, -0.5, 0.07143, 0.2143, -0.5, 0.2143, 0.2143, -0.5, 0.3571, 0.2143, -0.5, 0.5, 0.2143, -0.5, -0.5, 0.3571, -0.5, -0.3571, 0.3571, -0.5, -0.2143, 0.3571, -0.5, -0.07143, 0.3571, -0.5, 0.07143, 0.3571, -0.5, 0.2143, 0.3571, -0.5, 0.3571, 0.3571, -0.5, 0.5, 0.3571, -0.5, -0.5, 0.5, -0.5, -0.3571, 0.5, -0.5, -0.2143, 0.5, -0.5, -0.07143, 0.5, -0.5, 0.07143, 0.5, -0.5, 0.2143, 0.5, -0.5, 0.3571, 0.5, -0.5, 0.5, 0.5, -0.5, -0.5, -0.5, -0.1667, -0.3571, -0.5, -0.1667, -0.2143, -0.5, -0.1667, -0.07143, -0.5, -0.1667, 0.07143, -0.5, -0.1667, 0.2143, -0.5, -0.1667, 0.3571, -0.5, -0.1667, 0.5, -0.5, -0.1667, -0.5, -0.3571, -0.1667, -0.3571, -0.3571, -0.1667, -0.2143, -0.3571, -0.1667, -0.07143, -0.3571, -0.1667, 0.07143, -0.3571, -0.1667, 0.2143, -0.3571, -0.1667, 0.3571, -0.3571, -0.1667, 0.5, -0.3571, -0.1667, -0.5, -0.2143, -0.1667, -0.3571, -0.2143, -0.1667, -0.2143, -0.2143, -0.1667, -0.07143, -0.2143, -0.1667, 0.07143, -0.2143, -0.1667, 0.2143, -0.2143, -0.1667, 0.3571, -0.2143, -0.1667, 0.5, -0.2143, -0.1667, -0.5, -0.07143, -0.1667, -0.3571, -0.07143, -0.1667, -0.2143, -0.07143, -0.1667, -0.07143, -0.07143, -0.1667, 0.07143, -0.07143, -0.1667, 0.2143, -0.07143, -0.1667, 0.3571, -0.07143, -0.1667, 0.5, -0.07143, -0.1667, -0.5, 0.07143, -0.1667, -0.3571, 0.07143, -0.1667, -0.2143, 0.07143, -0.1667, -0.07143, 0.07143, -0.1667, 0.07143, 0.07143, -0.1667, 0.2143, 0.07143, -0.1667, 0.3571, 0.07143, -0.1667, 0.5, 0.07143, -0.1667, -0.5, 0.2143, -0.1667, -0.3571, 0.2143, -0.1667, -0.2143, 0.2143, -0.1667, -0.07143, 0.2143, -0.1667, 0.07143, 0.2143, -0.1667, 0.2143, 0.2143, -0.1667, 0.3571, 0.2143, -0.1667, 0.5, 0.2143, -0.1667, -0.5, 0.3571, -0.1667, -0.3571, 0.3571, -0.1667, -0.2143, 0.3571, -0.1667, -0.07143, 0.3571, -0.1667, 0.07143, 0.3571, -0.1667, 0.2143, 0.3571, -0.1667, 0.3571, 0.3571, -0.1667, 0.5, 0.3571, -0.1667, -0.5, 0.5, -0.1667, -0.3571, 0.5, -0.1667, -0.2143, 0.5, -0.1667, -0.07143, 0.5, -0.1667, 0.07143, 0.5, -0.1667, 0.2143, 0.5, -0.1667, 0.3571, 0.5, -0.1667, 0.5, 0.5, -0.1667, -0.5, -0.5, 0.1667, -0.3571, -0.5, 0.1667, -0.2143, -0.5, 0.1667, -0.07143, -0.5, 0.1667, 0.07143, -0.5, 0.1667, 0.2143, -0.5, 0.1667, 0.3571, -0.5, 0.1667, 0.5, -0.5, 0.1667, -0.5, -0.3571, 0.1667, -0.3571, -0.3571, 0.1667, -0.2143, -0.3571, 0.1667, -0.07143, -0.3571, 0.1667, 0.07143, -0.3571, 0.1667, 0.2143, -0.3571, 0.1667, 0.3571, -0.3571, 0.1667, 0.5, -0.3571, 0.1667, -0.5, -0.2143, 0.1667, -0.3571, -0.2143, 0.1667, -0.2143, -0.2143, 0.1667, -0.07143, -0.2143, 0.1667, 0.07143, -0.2143, 0.1667, 0.2143, -0.2143, 0.1667, 0.3571, -0.2143, 0.1667, 0.5, -0.2143, 0.1667, -0.5, -0.07143, 0.1667, -0.3571, -0.07143, 0.1667, -0.2143, -0.07143, 0.1667, -0.07143, -0.07143, 0.1667, 0.07143, -0.07143, 0.1667, 0.2143, -0.07143, 0.1667, 0.3571, -0.07143, 0.1667, 0.5, -0.07143, 0.1667, -0.5, 0.07143, 0.1667, -0.3571, 0.07143, 0.1667, -0.2143, 0.07143, 0.1667, -0.07143, 0.07143, 0.1667, 0.07143, 0.07143, 0.1667, 0.2143, 0.07143, 0.1667, 0.3571, 0.07143, 0.1667, 0.5, 0.07143, 0.1667, -0.5, 0.2143, 0.1667, -0.3571, 0.2143, 0.1667, -0.2143, 0.2143, 0.1667, -0.07143, 0.2143, 0.1667, 0.07143, 0.2143, 0.1667, 0.2143, 0.2143, 0.1667, 0.3571, 0.2143, 0.1667, 0.5, 0.2143, 0.1667, -0.5, 0.3571, 0.1667, -0.3571, 0.3571, 0.1667, -0.2143, 0.3571, 0.1667, -0.07143, 0.3571, 0.1667, 0.07143, 0.3571, 0.1667, 0.2143, 0.3571, 0.1667, 0.3571, 0.3571, 0.1667, 0.5, 0.3571, 0.1667, -0.5, 0.5, 0.1667, -0.3571, 0.5, 0.1667, -0.2143, 0.5, 0.1667, -0.07143, 0.5, 0.1667, 0.07143, 0.5, 0.1667, 0.2143, 0.5, 0.1667, 0.3571, 0.5, 0.1667, 0.5, 0.5, 0.1667, -0.5, -0.5, 0.5, -0.3571, -0.5, 0.5, -0.2143, -0.5, 0.5, -0.07143, -0.5, 0.5, 0.07143, -0.5, 0.5, 0.2143, -0.5, 0.5, 0.3571, -0.5, 0.5, 0.5, -0.5, 0.5, -0.5, -0.3571, 0.5, -0.3571, -0.3571, 0.5, -0.2143, -0.3571, 0.5, -0.07143, -0.3571, 0.5, 0.07143, -0.3571, 0.5, 0.2143, -0.3571, 0.5, 0.3571, -0.3571, 0.5, 0.5, -0.3571, 0.5, -0.5, -0.2143, 0.5, -0.3571, -0.2143, 0.5, -0.2143, -0.2143, 0.5, -0.07143, -0.2143, 0.5, 0.07143, -0.2143, 0.5, 0.2143, -0.2143, 0.5, 0.3571, -0.2143, 0.5, 0.5, -0.2143, 0.5, -0.5, -0.07143, 0.5, -0.3571, -0.07143, 0.5, -0.2143, -0.07143, 0.5, -0.07143, -0.07143, 0.5, 0.07143, -0.07143, 0.5, 0.2143, -0.07143, 0.5, 0.3571, -0.07143, 0.5, 0.5, -0.07143, 0.5, -0.5, 0.07143, 0.5, -0.3571, 0.07143, 0.5, -0.2143, 0.07143, 0.5, -0.07143, 0.07143, 0.5, 0.07143, 0.07143, 0.5, 0.2143, 0.07143, 0.5, 0.3571, 0.07143, 0.5, 0.5, 0.07143, 0.5, -0.5, 0.2143, 0.5, -0.3571, 0.2143, 0.5, -0.2143, 0.2143, 0.5, -0.07143, 0.2143, 0.5, 0.07143, 0.2143, 0.5, 0.2143, 0.2143, 0.5, 0.3571, 0.2143, 0.5, 0.5, 0.2143, 0.5, -0.5, 0.3571, 0.5, -0.3571, 0.3571, 0.5, -0.2143, 0.3571, 0.5, -0.07143, 0.3571, 0.5, 0.07143, 0.3571, 0.5, 0.2143, 0.3571, 0.5, 0.3571, 0.3571, 0.5, 0.5, 0.3571, 0.5, -0.5, 0.5, 0.5, -0.3571, 0.5, 0.5, -0.2143, 0.5, 0.5, -0.07143, 0.5, 0.5, 0.07143, 0.5, 0.5, 0.2143, 0.5, 0.5, 0.3571, 0.5, 0.5, 0.5, 0.5, 0.5])

# ---- objects
ob_plane = bpy.data.objects.new('Plane', me_plane)
ob_point_002 = bpy.data.objects.new('Point.002', light_point_002)
ob_point_001 = bpy.data.objects.new('Point.001', light_point_001)
ob_point = bpy.data.objects.new('Point', light_point)
ob_lattice = bpy.data.objects.new('Lattice', lat_lattice_001)
ob_cube = bpy.data.objects.new('Cube', me_cube)
ob_lamp = bpy.data.objects.new('Lamp', light_lamp)
ob_camera = bpy.data.objects.new('Camera', cam_camera)

# ---- transforms, parenting, visibility, modifiers, constraints
ob_plane.location = (-1.0, 2.0, -0.3136)
ob_plane.scale = (5.571, -5.311, 1.0)
ob_plane.lineart.crease_threshold = 0.0
ob_point_002.location = (2.193, 0.5475, 0.5805)
ob_point_002.lineart.crease_threshold = 0.0
ob_point_001.location = (0.2829, 0.00643, 1.969)
ob_point_001.lineart.crease_threshold = 0.0
ob_point.location = (-0.07443, -2.147, 0.9289)
ob_point.lineart.crease_threshold = 0.0
ob_lattice.location = (0.09171, -0.08752, -0.01671)
ob_lattice.scale = (2.087, 2.045, 0.6841)
ob_lattice.hide_viewport = True
ob_lattice.lineart.crease_threshold = 0.0
ob_cube.parent = ob_lattice
ob_cube.matrix_parent_inverse = Matrix(((0.4791, 0.0, 0.0, -0.04394), (0.0, 0.4889, 0.0, 0.04279), (0.0, 0.0, 1.462, 0.02442), (0.0, 0.0, 0.0, 1.0)))
ob_cube.location = (0.0, 0.0, 0.0)
ob_cube.scale = (1.0, 1.0, -0.2842)
ob_cube.lock_rotations_4d = False
ob_cube.empty_display_type = 'ARROWS'
ob_cube.lineart.crease_threshold = 0.0
_m = ob_cube.modifiers.new('Lattice', 'LATTICE')
_m = ob_cube.modifiers.new('Lattice.001', 'LATTICE')
_m = ob_cube.modifiers.new('Lattice.002', 'LATTICE')
_m.object = ob_lattice
ob_lamp.location = (2.889, -1.327, 2.984)
ob_lamp.rotation_euler = (0.6503, 0.05522, 1.866)
ob_lamp.lock_rotations_4d = False
ob_lamp.empty_display_type = 'ARROWS'
ob_lamp.color = (0.0, 0.0, 0.0, 0.0)
ob_lamp.lineart.crease_threshold = 0.0
ob_camera.location = (2.587, -2.166, 2.741)
ob_camera.rotation_euler = (0.8827, 0.05812, 0.7694)
ob_camera.lock_rotations_4d = False
ob_camera.empty_display_type = 'ARROWS'
ob_camera.color = (0.0, 0.0, 0.0, 0.0)
ob_camera.display_type = 'WIRE'
ob_camera.lineart.crease_threshold = 0.0

# ---- collection membership
col_collection_1.objects.link(ob_plane)
col_collection_1.objects.link(ob_point_002)
col_collection_1.objects.link(ob_point_001)
col_collection_1.objects.link(ob_point)
col_collection_1.objects.link(ob_lattice)
col_collection_1.objects.link(ob_cube)
col_collection_1.objects.link(ob_lamp)
col_collection_1.objects.link(ob_camera)

# ---- scene / render settings (as saved in the file)
scene.camera = ob_camera
scene.frame_start = 1; scene.frame_end = 250; scene.frame_set(1)
scene.render.engine = 'BLENDER_EEVEE_NEXT'
scene.render.image_settings.color_mode = 'RGB'
scene.render.resolution_x = 640
scene.render.resolution_y = 480
scene.render.fps = 20
scene.render.dither_intensity = 0.0
scene.cycles.use_denoising = False
scene.cycles.samples = 128
scene.cycles.sampling_pattern = 'TABULATED_SOBOL'
scene.cycles.light_sampling_threshold = 0.0
scene.cycles.use_adaptive_sampling = False
scene.cycles.use_light_tree = False
scene.cycles.blur_glossy = 0.0
scene.cycles.sample_clamp_indirect = 0.0
scene.view_settings.view_transform = 'Standard'
bpy.context.view_layer.update()
